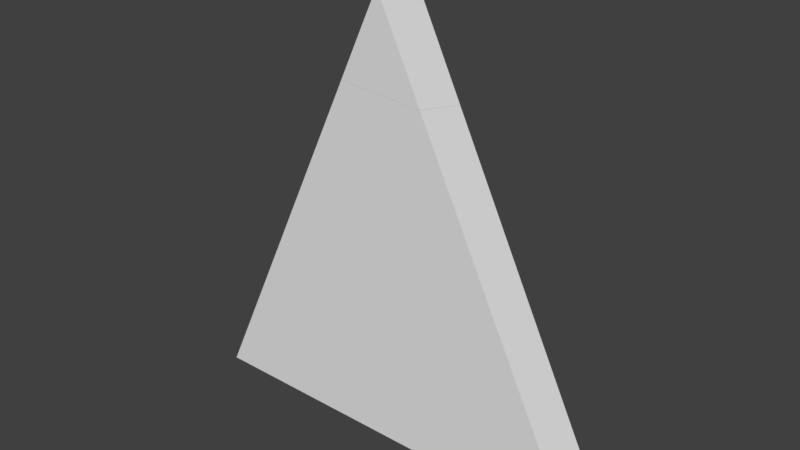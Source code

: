 # Source: Triangle_Fractured.blend  (saved by Blender 2.79.0; exported with 4.5.12 LTS)
import bpy
from mathutils import Matrix  # noqa: F401  (used for matrix-valued properties, if any)

bpy.ops.wm.read_factory_settings(use_empty=True)
scene = bpy.context.scene
scene.name = 'Scene'

# ---- collections
col_collection_1 = bpy.data.collections.new('Collection 1'); scene.collection.children.link(col_collection_1)

# ---- materials (node trees are filled in below, after node groups)
mat_plane_outer = bpy.data.materials.new('Plane_Outer')
mat_plane_outer.alpha_threshold = 0.0
mat_plane_outer.use_transparent_shadow = False
mat_plane_outer.roughness = 0.5
mat_plane_inner = bpy.data.materials.new('Plane_Inner')
mat_plane_inner.alpha_threshold = 0.0
mat_plane_inner.use_transparent_shadow = False
mat_plane_inner.roughness = 0.5

# ---- material node trees

# ---- world
world_world = bpy.data.worlds.new('World'); scene.world = world_world
world_world.color = (0.05088, 0.05088, 0.05088)
world_world.use_sun_shadow = False
world_world.sun_shadow_jitter_overblur = 0.0
world_world.cycles.sampling_method = 'MANUAL'

# ---- meshes
me_plane_shard_009 = bpy.data.meshes.new('Plane_shard.009')
me_plane_shard_009.from_pydata([(-0.05848, 0.001125, -0.08666), (0.05839, 0.09338, 0.01945), (0.05554, -0.1434, 0.03078), (-0.04819, -0.1437, -0.06825), (-0.06768, 0.1306, -0.1031), (0.05884, 0.1309, 0.01766), (0.02646, -0.1437, 0.09047), (0.02337, 0.1305, 0.09047)], [], [(0, 1, 2, 3), (1, 0, 4, 5), (6, 2, 1, 5, 7), (3, 6, 7, 4, 0), (2, 6, 3), (4, 7, 5)])
me_plane_shard_009.polygons.foreach_set('material_index', [1, 1, 0, 0, 0, 0])
_uv = me_plane_shard_009.uv_layers.new(name='UVMap')
_uv.uv.foreach_set('vector', [0.1114, 0.214, 0.1534, 0.2857, 0.04563, 0.2883, 0.04552, 0.2231, 0.1534, 0.2857, 0.1114, 0.214, 0.1703, 0.2058, 0.1704, 0.2853, 0.0, 0.0, 0.0, 0.0, 0.0, 0.0, 0.0, 0.0, 0.0, 0.0, 0.0, 0.0, 0.0, 0.0, 0.0, 0.0, 0.0, 0.0, 0.0, 0.0, 0.0, 0.0, 0.0, 0.0, 0.0, 0.0, 0.0, 0.0, 0.0, 0.0, 0.0, 0.0])
me_plane_shard_009.materials.append(mat_plane_outer)
me_plane_shard_009.materials.append(mat_plane_inner)
me_plane_shard_009.use_remesh_preserve_volume = False
me_plane_shard_009.use_remesh_preserve_attributes = False
me_plane_shard_009.use_mirror_vertex_groups = False
me_plane_shard_009.update()
me_plane_shard_008 = bpy.data.meshes.new('Plane_shard.008')
me_plane_shard_008.from_pydata([(0.2438, -0.1411, -0.1556), (-0.2411, -0.1434, -0.1195), (-0.2655, 0.1309, -0.1648), (0.2644, 0.1334, -0.2043), (-0.09647, 0.001317, 0.1914), (0.0204, 0.09357, 0.2976), (0.02086, 0.131, 0.2958), (-0.1057, 0.1308, 0.175), (-0.08618, -0.1435, 0.2099), (0.01755, -0.1432, 0.3089)], [], [(0, 1, 2, 3), (4, 5, 6, 7), (5, 4, 8, 9), (9, 0, 3, 6, 5), (0, 9, 8, 1), (2, 7, 6, 3), (1, 8, 4, 7, 2)])
me_plane_shard_008.polygons.foreach_set('material_index', [1, 1, 1, 0, 0, 0, 0])
_uv = me_plane_shard_008.uv_layers.new(name='UVMap')
_uv.uv.foreach_set('vector', [0.6838, 0.2421, 0.6848, 0.4489, 0.5664, 0.4579, 0.5653, 0.2318, 0.8293, 0.5509, 0.8686, 0.4838, 0.8845, 0.4842, 0.8844, 0.5586, 0.8686, 0.4838, 0.8293, 0.5509, 0.7676, 0.5424, 0.7677, 0.4813, 0.0, 0.0, 0.0, 0.0, 0.0, 0.0, 0.0, 0.0, 0.0, 0.0, 0.0, 0.0, 0.0, 0.0, 0.0, 0.0, 0.0, 0.0, 0.0, 0.0, 0.0, 0.0, 0.0, 0.0, 0.0, 0.0, 0.0, 0.0, 0.0, 0.0, 0.0, 0.0, 0.0, 0.0, 0.0, 0.0])
me_plane_shard_008.materials.append(mat_plane_outer)
me_plane_shard_008.materials.append(mat_plane_inner)
me_plane_shard_008.use_remesh_preserve_volume = False
me_plane_shard_008.use_remesh_preserve_attributes = False
me_plane_shard_008.use_mirror_vertex_groups = False
me_plane_shard_008.update()
me_plane_shard_007 = bpy.data.meshes.new('Plane_shard.007')
me_plane_shard_007.from_pydata([(0.1281, 0.1542, 0.2411), (-0.4018, 0.1517, 0.2805), (-0.3774, -0.1225, 0.3258), (0.1075, -0.1202, 0.2897), (0.2603, -0.1176, -0.4852), (0.2991, 0.1565, -0.3675), (0.3652, 0.1565, -0.2455), (0.3786, -0.1176, -0.2667), (-0.4694, -0.1225, 0.1304), (-0.4209, 0.1517, 0.2399)], [], [(0, 1, 2, 3), (4, 5, 6, 7), (5, 4, 8, 9), (3, 7, 6, 0), (7, 3, 2, 8, 4), (9, 1, 0, 6, 5), (8, 2, 1, 9)])
me_plane_shard_007.polygons.foreach_set('material_index', [1, 1, 1, 0, 0, 0, 0])
_uv = me_plane_shard_007.uv_layers.new(name='UVMap')
_uv.uv.foreach_set('vector', [0.1779, 0.6725, 0.1767, 0.9198, 0.04727, 0.91, 0.04836, 0.6837, 0.407, 0.8183, 0.2791, 0.7615, 0.2791, 0.697, 0.407, 0.7027, 0.7638, 1.134, 0.6255, 1.156, 0.6231, 0.7117, 0.7614, 0.6959, 0.0, 0.0, 0.0, 0.0, 0.0, 0.0, 0.0, 0.0, 0.0, 0.0, 0.0, 0.0, 0.0, 0.0, 0.0, 0.0, 0.0, 0.0, 0.0, 0.0, 0.0, 0.0, 0.0, 0.0, 0.0, 0.0, 0.0, 0.0, 0.0, 0.0, 0.0, 0.0, 0.0, 0.0, 0.0, 0.0])
me_plane_shard_007.materials.append(mat_plane_outer)
me_plane_shard_007.materials.append(mat_plane_inner)
me_plane_shard_007.use_remesh_preserve_volume = False
me_plane_shard_007.use_remesh_preserve_attributes = False
me_plane_shard_007.use_mirror_vertex_groups = False
me_plane_shard_007.update()
me_plane_shard_006 = bpy.data.meshes.new('Plane_shard.006')
me_plane_shard_006.from_pydata([(0.5016, -0.1456, -0.175), (0.3622, 0.1282, -0.2542), (0.526, 0.1287, -0.1555), (0.5187, -0.1456, -0.1647), (0.3614, -0.1461, -0.2595), (0.3228, 0.128, -0.2779), (0.5612, 0.1285, -0.03439), (0.5223, -0.1456, -0.1521), (0.03343, -0.1472, -0.4117), (-0.01087, 0.1269, -0.4329), (-0.1589, 0.1238, 0.5731), (-0.2073, -0.1504, 0.4635), (-0.4676, -0.1503, -0.08996), (-0.4879, 0.124, -0.1265)], [], [(0, 1, 2, 3), (4, 5, 1, 0), (3, 2, 6, 7), (8, 9, 5, 4), (7, 6, 10, 11), (9, 8, 12, 13), (12, 11, 10, 13), (11, 12, 8, 4, 0, 3, 7), (13, 10, 6, 2, 1, 5, 9)])
me_plane_shard_006.polygons.foreach_set('material_index', [1, 1, 1, 1, 1, 1, 0, 0, 0])
_uv = me_plane_shard_006.uv_layers.new(name='UVMap')
_uv.uv.foreach_set('vector', [0.1566, 0.01449, 0.044, 0.0804, 0.04379, 0.001761, 0.1566, 0.006297, 0.1568, 0.08181, 0.04405, 0.09932, 0.044, 0.0804, 0.1566, 0.01449, 0.2586, 0.9167, 0.2162, 0.8121, 0.2635, 0.7907, 0.2635, 0.9145, 0.5849, 0.7497, 0.5823, 0.6352, 0.7319, 0.658, 0.7319, 0.7721, 0.5096, 0.5097, 0.3874, 0.4906, 0.3895, 0.1032, 0.5118, 0.1171, 0.3086, 0.7573, 0.4226, 0.7467, 0.4238, 0.9916, 0.3098, 0.9905, 0.0, 0.0, 0.0, 0.0, 0.0, 0.0, 0.0, 0.0, 0.0, 0.0, 0.0, 0.0, 0.0, 0.0, 0.0, 0.0, 0.0, 0.0, 0.0, 0.0, 0.0, 0.0, 0.0, 0.0, 0.0, 0.0, 0.0, 0.0, 0.0, 0.0, 0.0, 0.0, 0.0, 0.0, 0.0, 0.0])
me_plane_shard_006.materials.append(mat_plane_outer)
me_plane_shard_006.materials.append(mat_plane_inner)
me_plane_shard_006.use_remesh_preserve_volume = False
me_plane_shard_006.use_remesh_preserve_attributes = False
me_plane_shard_006.use_mirror_vertex_groups = False
me_plane_shard_006.update()
me_plane_shard_005 = bpy.data.meshes.new('Plane_shard.005')
me_plane_shard_005.from_pydata([(-0.123, 0.1314, 0.1416), (-0.1618, -0.1427, 0.02386), (-0.04356, -0.1427, 0.2423), (-0.05696, 0.1314, 0.2635), (-0.1582, 0.1315, 0.02045), (-0.1655, -0.1427, 0.01125), (-0.1404, 0.1316, 0.004929), (-0.102, -0.1423, -0.04425), (0.1307, 0.1334, -0.2321), (-0.02662, -0.1418, -0.1101), (0.1955, 0.1338, -0.2547), (0.1599, -0.1408, -0.1753)], [], [(0, 1, 2, 3), (4, 5, 1, 0), (5, 4, 6, 7), (8, 9, 7, 6), (9, 8, 10, 11), (2, 11, 10, 3), (11, 2, 1, 5, 7, 9), (3, 10, 8, 6, 4, 0)])
me_plane_shard_005.polygons.foreach_set('material_index', [1, 1, 1, 1, 1, 0, 0, 0])
_uv = me_plane_shard_005.uv_layers.new(name='UVMap')
_uv.uv.foreach_set('vector', [0.03873, 0.05096, 0.1383, 0.006777, 0.1383, 0.09676, 0.03873, 0.1012, 0.6624, 0.1029, 0.6998, 0.01071, 0.7041, 0.01266, 0.7041, 0.1216, 0.3606, 0.6073, 0.46, 0.6071, 0.4601, 0.6156, 0.3608, 0.6378, 0.4607, 0.7461, 0.3609, 0.6741, 0.3608, 0.6378, 0.4601, 0.6156, 0.1412, 0.9609, 0.03885, 0.8925, 0.03872, 0.8677, 0.1408, 0.8893, 0.0, 0.0, 0.0, 0.0, 0.0, 0.0, 0.0, 0.0, 0.0, 0.0, 0.0, 0.0, 0.0, 0.0, 0.0, 0.0, 0.0, 0.0, 0.0, 0.0, 0.0, 0.0, 0.0, 0.0, 0.0, 0.0, 0.0, 0.0, 0.0, 0.0, 0.0, 0.0])
me_plane_shard_005.materials.append(mat_plane_outer)
me_plane_shard_005.materials.append(mat_plane_inner)
me_plane_shard_005.use_remesh_preserve_volume = False
me_plane_shard_005.use_remesh_preserve_attributes = False
me_plane_shard_005.use_mirror_vertex_groups = False
me_plane_shard_005.update()
me_plane_shard_004 = bpy.data.meshes.new('Plane_shard.004')
me_plane_shard_004.from_pydata([(0.4593, 0.1415, 0.3943), (0.5036, -0.1325, 0.4154), (0.2846, -0.1313, -0.5065), (0.2453, 0.1428, -0.5067), (-0.01772, 0.1386, 0.7007), (0.002554, -0.1356, 0.7372), (-0.5843, -0.1352, -0.5105), (-0.5874, 0.139, -0.5105)], [], [(0, 1, 2, 3), (1, 0, 4, 5), (2, 6, 7, 3), (5, 6, 2, 1), (4, 7, 6, 5), (3, 7, 4, 0)])
me_plane_shard_004.polygons.foreach_set('material_index', [1, 1, 0, 0, 0, 0])
_uv = me_plane_shard_004.uv_layers.new(name='UVMap')
_uv.uv.foreach_set('vector', [0.1298, 0.3528, 0.03555, 0.3633, 0.03598, 0.04066, 0.1302, 0.03751, 0.5428, 0.4851, 0.4484, 0.4763, 0.4494, 0.2832, 0.5439, 0.2823, 0.0, 0.0, 0.0, 0.0, 0.0, 0.0, 0.0, 0.0, 0.0, 0.0, 0.0, 0.0, 0.0, 0.0, 0.0, 0.0, 0.0, 0.0, 0.0, 0.0, 0.0, 0.0, 0.0, 0.0, 0.0, 0.0, 0.0, 0.0, 0.0, 0.0, 0.0, 0.0])
me_plane_shard_004.materials.append(mat_plane_outer)
me_plane_shard_004.materials.append(mat_plane_inner)
me_plane_shard_004.use_remesh_preserve_volume = False
me_plane_shard_004.use_remesh_preserve_attributes = False
me_plane_shard_004.use_mirror_vertex_groups = False
me_plane_shard_004.update()
me_plane_shard_003 = bpy.data.meshes.new('Plane_shard.003')
me_plane_shard_003.from_pydata([(0.4377, 0.1396, -0.3634), (0.4403, -0.135, -0.2391), (0.3109, -0.1351, -0.4261), (0.3946, 0.1395, -0.4257), (0.1008, 0.1356, 0.6264), (0.1394, -0.1385, 0.6449), (-0.2329, 0.1345, 0.4715), (-0.1886, -0.1396, 0.4926), (-0.4469, 0.1357, -0.4295), (-0.4076, -0.1384, -0.4293)], [], [(0, 1, 2, 3), (4, 5, 1, 0), (6, 7, 5, 4), (7, 6, 8, 9), (2, 9, 8, 3), (9, 2, 1, 5, 7), (3, 8, 6, 4, 0)])
me_plane_shard_003.polygons.foreach_set('material_index', [1, 1, 1, 1, 0, 0, 0])
_uv = me_plane_shard_003.uv_layers.new(name='UVMap')
_uv.uv.foreach_set('vector', [0.04723, 0.06424, 0.1729, 0.01815, 0.173, 0.1192, 0.04725, 0.09789, 0.5601, 0.574, 0.6833, 0.5718, 0.6818, 0.9866, 0.5583, 1.038, 0.7289, 0.7658, 0.7316, 0.6422, 0.8904, 0.6179, 0.8904, 0.7412, 0.2648, 0.4155, 0.3877, 0.4292, 0.3882, 0.8406, 0.2653, 0.8365, 0.0, 0.0, 0.0, 0.0, 0.0, 0.0, 0.0, 0.0, 0.0, 0.0, 0.0, 0.0, 0.0, 0.0, 0.0, 0.0, 0.0, 0.0, 0.0, 0.0, 0.0, 0.0, 0.0, 0.0, 0.0, 0.0, 0.0, 0.0])
me_plane_shard_003.materials.append(mat_plane_outer)
me_plane_shard_003.materials.append(mat_plane_inner)
me_plane_shard_003.use_remesh_preserve_volume = False
me_plane_shard_003.use_remesh_preserve_attributes = False
me_plane_shard_003.use_mirror_vertex_groups = False
me_plane_shard_003.update()
me_plane_shard_002 = bpy.data.meshes.new('Plane_shard.002')
me_plane_shard_002.from_pydata([(0.0413, -0.1563, -0.4896), (0.03876, 0.1182, -0.6139), (0.2756, 0.1187, -0.3793), (0.1363, -0.1561, -0.3955), (-0.2596, -0.1598, 0.3944), (-0.2981, 0.1143, 0.3759), (0.194, 0.1168, 0.2458), (0.0366, -0.1584, 0.3677), (-0.1193, -0.1594, 0.4789), (-0.2587, 0.1144, 0.3996), (-0.07718, 0.115, 0.4828), (-0.03878, -0.1589, 0.4336), (-0.1023, -0.1593, 0.4891), (-0.09494, 0.1149, 0.4983)], [], [(0, 1, 2, 3), (4, 5, 1, 0), (6, 7, 3, 2), (8, 9, 5, 4), (7, 6, 10, 11), (12, 13, 9, 8), (11, 10, 13, 12), (13, 10, 6, 2, 1, 5, 9), (0, 3, 7, 11, 12, 8, 4)])
me_plane_shard_002.polygons.foreach_set('material_index', [1, 1, 1, 1, 1, 1, 1, 0, 0])
_uv = me_plane_shard_002.uv_layers.new(name='UVMap')
_uv.uv.foreach_set('vector', [0.06543, 0.07097, 0.2316, 0.01938, 0.2319, 0.2118, 0.06555, 0.1482, 0.7847, 1.109, 0.6246, 1.106, 0.6223, 0.5025, 0.7827, 0.57, 0.8091, 0.3643, 0.6307, 0.4458, 0.6322, 0.001435, 0.8103, 0.0003901, 0.9375, 0.02033, 1.096, 0.1129, 1.095, 0.1394, 0.9372, 0.1148, 0.06124, 0.8177, 0.2203, 0.703, 0.2192, 0.9109, 0.06095, 0.8755, 0.9375, 0.00884, 1.096, 0.002472, 1.096, 0.1129, 0.9375, 0.02033, 0.06095, 0.8755, 0.2192, 0.9109, 0.2192, 0.9245, 0.0607, 0.9242, 0.0, 0.0, 0.0, 0.0, 0.0, 0.0, 0.0, 0.0, 0.0, 0.0, 0.0, 0.0, 0.0, 0.0, 0.0, 0.0, 0.0, 0.0, 0.0, 0.0, 0.0, 0.0, 0.0, 0.0, 0.0, 0.0, 0.0, 0.0])
me_plane_shard_002.materials.append(mat_plane_outer)
me_plane_shard_002.materials.append(mat_plane_inner)
me_plane_shard_002.use_remesh_preserve_volume = False
me_plane_shard_002.use_remesh_preserve_attributes = False
me_plane_shard_002.use_mirror_vertex_groups = False
me_plane_shard_002.update()
me_plane_shard_001 = bpy.data.meshes.new('Plane_shard.001')
me_plane_shard_001.from_pydata([(-0.1432, -0.1152, -0.3102), (-0.003913, 0.1596, -0.294), (0.2652, 0.1608, -0.2787), (0.2721, -0.1133, -0.2866), (-0.2429, -0.1175, 0.4531), (-0.08557, 0.1577, 0.3311), (-0.05643, -0.1165, 0.3879), (-0.02083, 0.1581, 0.3085)], [], [(0, 1, 2, 3), (4, 5, 1, 0), (5, 4, 6, 7), (6, 3, 2, 7), (3, 6, 4, 0), (7, 2, 1, 5)])
me_plane_shard_001.polygons.foreach_set('material_index', [1, 1, 1, 0, 0, 0])
_uv = me_plane_shard_001.uv_layers.new(name='UVMap')
_uv.uv.foreach_set('vector', [0.05753, 0.0293, 0.2035, 0.1036, 0.2042, 0.2468, 0.05851, 0.2502, 0.4992, 0.5119, 0.6633, 0.5869, 0.6645, 0.9216, 0.5006, 0.9207, 0.7577, 0.1388, 0.9077, 0.03858, 0.9072, 0.1435, 0.7575, 0.1752, 0.0, 0.0, 0.0, 0.0, 0.0, 0.0, 0.0, 0.0, 0.0, 0.0, 0.0, 0.0, 0.0, 0.0, 0.0, 0.0, 0.0, 0.0, 0.0, 0.0, 0.0, 0.0, 0.0, 0.0])
me_plane_shard_001.materials.append(mat_plane_outer)
me_plane_shard_001.materials.append(mat_plane_inner)
me_plane_shard_001.use_remesh_preserve_volume = False
me_plane_shard_001.use_remesh_preserve_attributes = False
me_plane_shard_001.use_mirror_vertex_groups = False
me_plane_shard_001.update()
me_plane_shard = bpy.data.meshes.new('Plane_shard')
me_plane_shard.from_pydata([(-0.2975, -0.1326, 0.0631), (-0.3, 0.142, -0.06125), (-0.3431, 0.1419, -0.1236), (-0.4268, -0.1327, -0.124), (-0.2025, -0.1324, 0.1572), (-0.06314, 0.1425, 0.1734), (0.2129, -0.1305, 0.1808), (0.206, 0.1437, 0.1886), (0.3596, -0.1291, -0.1204), (0.3565, 0.1451, -0.1204)], [], [(0, 1, 2, 3), (1, 0, 4, 5), (5, 4, 6, 7), (6, 8, 9, 7), (8, 6, 4, 0, 3), (2, 9, 8, 3), (9, 2, 1, 5, 7)])
me_plane_shard.polygons.foreach_set('material_index', [1, 1, 1, 0, 0, 0, 0])
_uv = me_plane_shard.uv_layers.new(name='UVMap')
_uv.uv.foreach_set('vector', [0.7844, 0.2135, 0.6238, 0.1546, 0.6238, 0.1117, 0.7844, 0.08447, 0.2276, 0.9759, 0.0643, 0.9252, 0.06442, 0.8493, 0.2279, 0.7867, 0.5015, 1.06, 0.3455, 1.14, 0.3466, 0.9039, 0.5022, 0.9076, 0.0, 0.0, 0.0, 0.0, 0.0, 0.0, 0.0, 0.0, 0.0, 0.0, 0.0, 0.0, 0.0, 0.0, 0.0, 0.0, 0.0, 0.0, 0.0, 0.0, 0.0, 0.0, 0.0, 0.0, 0.0, 0.0, 0.0, 0.0, 0.0, 0.0, 0.0, 0.0, 0.0, 0.0, 0.0, 0.0])
me_plane_shard.materials.append(mat_plane_outer)
me_plane_shard.materials.append(mat_plane_inner)
me_plane_shard.use_remesh_preserve_volume = False
me_plane_shard.use_remesh_preserve_attributes = False
me_plane_shard.use_mirror_vertex_groups = False
me_plane_shard.update()

# ---- objects
ob_plane_shard_009 = bpy.data.objects.new('Plane_shard.009', me_plane_shard_009)
ob_plane_shard_008 = bpy.data.objects.new('Plane_shard.008', me_plane_shard_008)
ob_plane_shard_007 = bpy.data.objects.new('Plane_shard.007', me_plane_shard_007)
ob_plane_shard_006 = bpy.data.objects.new('Plane_shard.006', me_plane_shard_006)
ob_plane_shard_005 = bpy.data.objects.new('Plane_shard.005', me_plane_shard_005)
ob_plane_shard_004 = bpy.data.objects.new('Plane_shard.004', me_plane_shard_004)
ob_plane_shard_003 = bpy.data.objects.new('Plane_shard.003', me_plane_shard_003)
ob_plane_shard_002 = bpy.data.objects.new('Plane_shard.002', me_plane_shard_002)
ob_plane_shard_001 = bpy.data.objects.new('Plane_shard.001', me_plane_shard_001)
ob_plane_shard = bpy.data.objects.new('Plane_shard', me_plane_shard)

# ---- transforms, parenting, visibility, modifiers, constraints
ob_plane_shard_009.location = (-0.0274, 0.1409, 2.407)
ob_plane_shard_009.rotation_euler = (0.0, -0.0, -0.01125)
ob_plane_shard_009.lineart.crease_threshold = 0.0
ob_plane_shard_008.location = (0.01058, 0.1403, 2.129)
ob_plane_shard_008.rotation_euler = (0.0, -0.0, -0.01125)
ob_plane_shard_008.lineart.crease_threshold = 0.0
ob_plane_shard_007.location = (0.1467, 0.1179, 1.683)
ob_plane_shard_007.rotation_euler = (0.0, -0.0, -0.01125)
ob_plane_shard_007.lineart.crease_threshold = 0.0
ob_plane_shard_006.location = (-0.115, 0.1488, 1.35)
ob_plane_shard_006.rotation_euler = (0.0, -0.0, -0.01125)
ob_plane_shard_006.lineart.crease_threshold = 0.0
ob_plane_shard_005.location = (0.569, 0.1383, 1.174)
ob_plane_shard_005.rotation_euler = (0.0, -0.0, -0.01125)
ob_plane_shard_005.lineart.crease_threshold = 0.0
ob_plane_shard_004.location = (-0.5854, 0.1395, 0.523)
ob_plane_shard_004.rotation_euler = (0.0, -0.0, -0.01125)
ob_plane_shard_004.lineart.crease_threshold = 0.0
ob_plane_shard_003.location = (0.1068, 0.1388, 0.4458)
ob_plane_shard_003.rotation_euler = (0.0, -0.0, -0.01125)
ob_plane_shard_003.lineart.crease_threshold = 0.0
ob_plane_shard_002.location = (0.506, 0.1556, 0.6964)
ob_plane_shard_002.rotation_euler = (0.0, -0.0, -0.01125)
ob_plane_shard_002.lineart.crease_threshold = 0.0
ob_plane_shard_001.location = (0.7851, 0.1116, 0.611)
ob_plane_shard_001.rotation_euler = (0.0, -0.0, -0.01125)
ob_plane_shard_001.lineart.crease_threshold = 0.0
ob_plane_shard.location = (0.8445, 0.1281, 0.1437)
ob_plane_shard.rotation_euler = (0.0, -0.0, -0.01125)
ob_plane_shard.lineart.crease_threshold = 0.0

# ---- collection membership
col_collection_1.objects.link(ob_plane_shard_009)
col_collection_1.objects.link(ob_plane_shard_008)
col_collection_1.objects.link(ob_plane_shard_007)
col_collection_1.objects.link(ob_plane_shard_006)
col_collection_1.objects.link(ob_plane_shard_005)
col_collection_1.objects.link(ob_plane_shard_004)
col_collection_1.objects.link(ob_plane_shard_003)
col_collection_1.objects.link(ob_plane_shard_002)
col_collection_1.objects.link(ob_plane_shard_001)
col_collection_1.objects.link(ob_plane_shard)

# ---- scene / render settings (as saved in the file)
scene.frame_start = 1; scene.frame_end = 250; scene.frame_set(1)
scene.render.engine = 'BLENDER_EEVEE_NEXT'
scene.render.resolution_percentage = 50
scene.render.dither_intensity = 0.0
scene.cycles.use_denoising = False
scene.cycles.samples = 128
scene.cycles.sampling_pattern = 'TABULATED_SOBOL'
scene.cycles.use_adaptive_sampling = False
scene.cycles.use_light_tree = False
scene.cycles.blur_glossy = 0.0
scene.cycles.sample_clamp_indirect = 0.0
scene.view_settings.view_transform = 'Standard'
bpy.context.view_layer.update()

# ---- added for rendering (the .blend has no active camera and no usable light): camera, sun
cam_auto = bpy.data.cameras.new('AutoCamera')
cam_auto.lens = 50.0
cam_auto.sensor_width = 36.0
cam_auto.clip_end = 1000.0
ob_auto_camera = bpy.data.objects.new('AutoCamera', cam_auto)
scene.collection.objects.link(ob_auto_camera)
ob_auto_camera.location = (3.21097, -3.69434, 3.81107)
ob_auto_camera.rotation_euler = (1.09748, -7.21219e-08, 0.694738)
scene.camera = ob_auto_camera
light_auto_sun = bpy.data.lights.new('AutoSun', 'SUN')
light_auto_sun.energy = 3.0
light_auto_sun.angle = 0.0523599
ob_auto_sun = bpy.data.objects.new('AutoSun', light_auto_sun)
scene.collection.objects.link(ob_auto_sun)
ob_auto_sun.rotation_euler = (0.872665, 0.174533, 0.523599)
bpy.context.view_layer.update()
